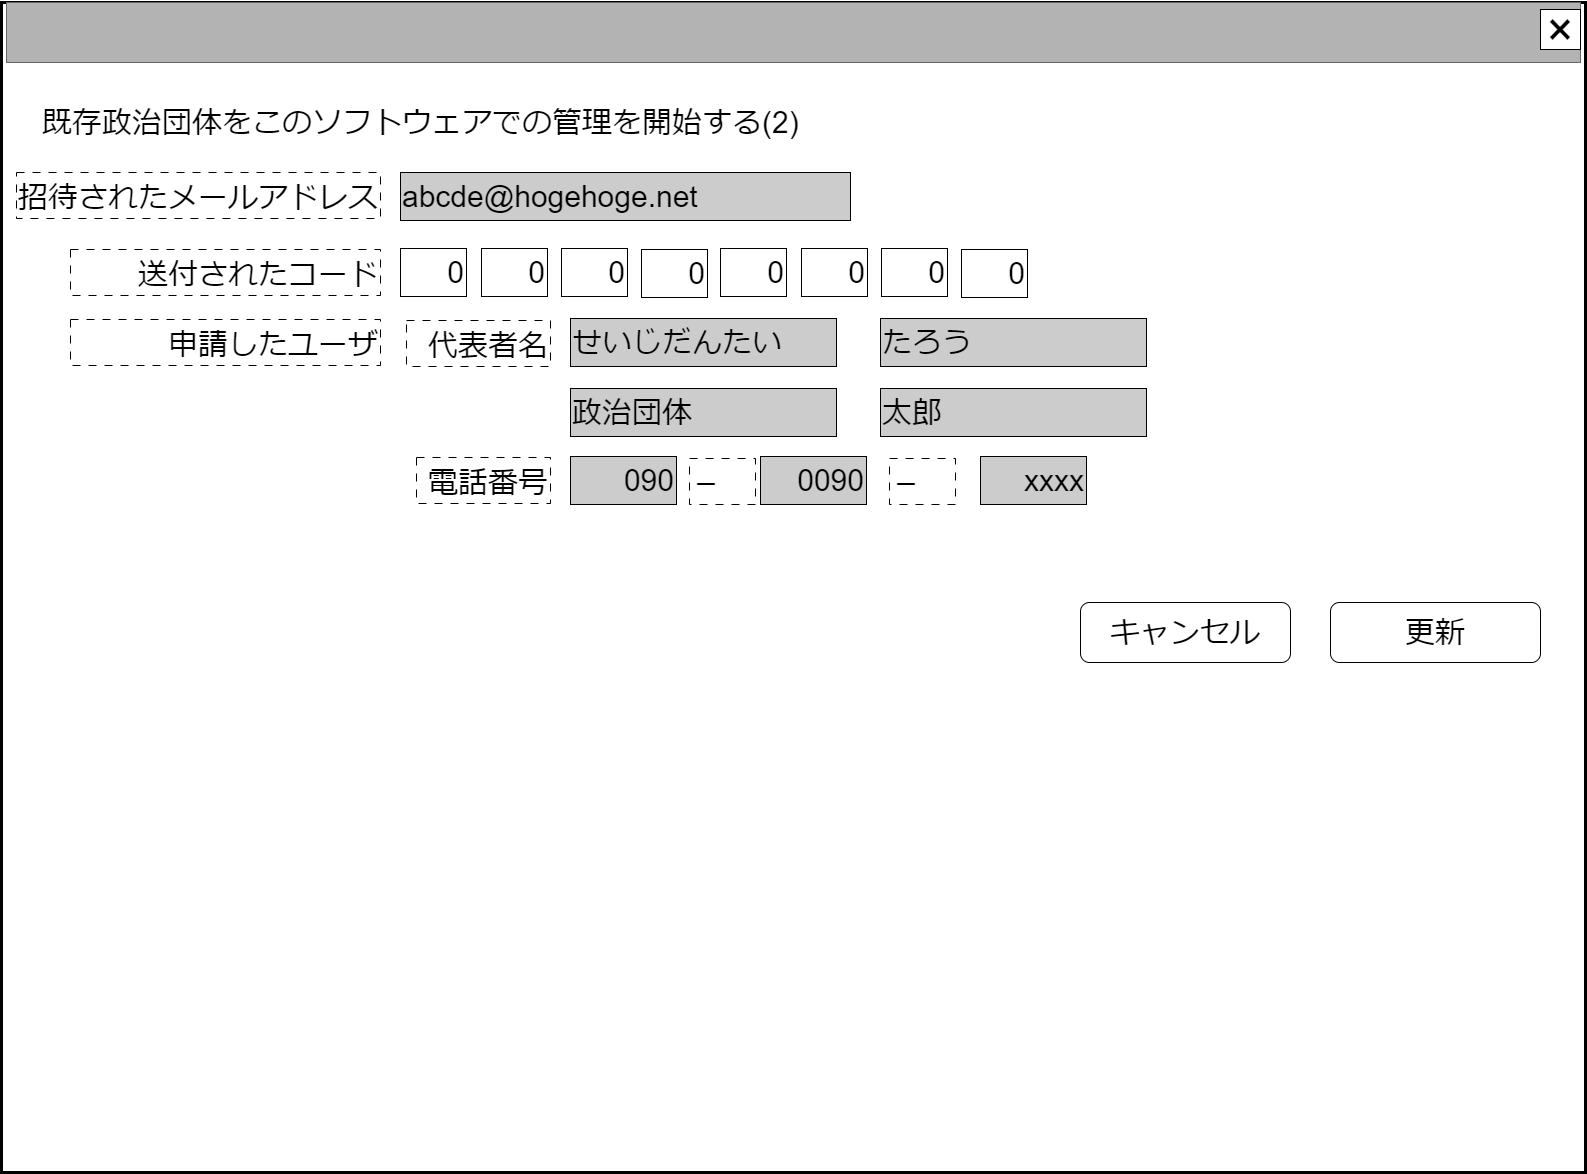

The diagram above was exported from draw.io. Its source (the exported page's mxGraphModel, read from the mxfile embedded in the PNG):
<mxGraphModel dx="1050" dy="621" grid="1" gridSize="10" guides="1" tooltips="1" connect="1" arrows="1" fold="1" page="1" pageScale="1" pageWidth="1600" pageHeight="1200" math="0" shadow="0">
  <root>
    <mxCell id="0" />
    <mxCell id="cFaB45KztUIKXS-_cTrr-9" value="ウインドウ" style="locked=1;" parent="0" />
    <mxCell id="cFaB45KztUIKXS-_cTrr-10" value="" style="rounded=0;whiteSpace=wrap;html=1;strokeWidth=3;" parent="cFaB45KztUIKXS-_cTrr-9" vertex="1">
      <mxGeometry x="15" y="10" width="1584" height="1170" as="geometry" />
    </mxCell>
    <mxCell id="cFaB45KztUIKXS-_cTrr-11" value="" style="rounded=0;whiteSpace=wrap;html=1;fillColor=#B3B3B3;fontColor=#333333;strokeColor=#666666;" parent="cFaB45KztUIKXS-_cTrr-9" vertex="1">
      <mxGeometry x="20" y="10" width="1574" height="60" as="geometry" />
    </mxCell>
    <mxCell id="cFaB45KztUIKXS-_cTrr-12" value="&lt;font style=&quot;font-size: 48px;&quot;&gt;×&lt;/font&gt;" style="rounded=0;whiteSpace=wrap;html=1;" parent="cFaB45KztUIKXS-_cTrr-9" vertex="1">
      <mxGeometry x="1554" y="17" width="40" height="40" as="geometry" />
    </mxCell>
    <mxCell id="cFaB45KztUIKXS-_cTrr-14" value="名称未設定レイヤ" style="" parent="0" />
    <mxCell id="HvR4dSRWBfD3urc1JDpB-8" value="&lt;font style=&quot;font-size: 30px;&quot;&gt;既存政治団体をこのソフトウェアでの管理を開始する(2)&lt;/font&gt;" style="text;html=1;strokeColor=none;fillColor=none;align=left;verticalAlign=middle;whiteSpace=wrap;rounded=0;fontStyle=0" parent="cFaB45KztUIKXS-_cTrr-14" vertex="1">
      <mxGeometry x="54" y="105" width="1446" height="50" as="geometry" />
    </mxCell>
    <mxCell id="HvR4dSRWBfD3urc1JDpB-15" value="&lt;span style=&quot;font-size: 30px;&quot;&gt;更新&lt;/span&gt;" style="rounded=1;whiteSpace=wrap;html=1;" parent="cFaB45KztUIKXS-_cTrr-14" vertex="1">
      <mxGeometry x="1344" y="610" width="210" height="60" as="geometry" />
    </mxCell>
    <mxCell id="HvR4dSRWBfD3urc1JDpB-16" value="&lt;span style=&quot;font-size: 30px;&quot;&gt;キャンセル&lt;/span&gt;" style="rounded=1;whiteSpace=wrap;html=1;" parent="cFaB45KztUIKXS-_cTrr-14" vertex="1">
      <mxGeometry x="1094" y="610" width="210" height="60" as="geometry" />
    </mxCell>
    <mxCell id="8Hxk6lD6Y1Y_H0gw2qUc-4" value="&lt;span style=&quot;font-size: 30px;&quot;&gt;招待されたメールアドレス&lt;/span&gt;" style="rounded=0;whiteSpace=wrap;html=1;align=right;dashed=1;dashPattern=8 8;verticalAlign=bottom;" parent="cFaB45KztUIKXS-_cTrr-14" vertex="1">
      <mxGeometry x="30" y="180" width="364" height="46" as="geometry" />
    </mxCell>
    <mxCell id="8Hxk6lD6Y1Y_H0gw2qUc-8" value="&lt;span style=&quot;font-size: 30px;&quot;&gt;代表者名&lt;/span&gt;" style="rounded=0;whiteSpace=wrap;html=1;align=right;dashed=1;dashPattern=8 8;verticalAlign=bottom;" parent="cFaB45KztUIKXS-_cTrr-14" vertex="1">
      <mxGeometry x="420" y="328" width="144" height="46" as="geometry" />
    </mxCell>
    <mxCell id="8Hxk6lD6Y1Y_H0gw2qUc-9" value="&lt;font style=&quot;font-size: 30px;&quot;&gt;せいじだんたい&lt;/font&gt;" style="rounded=0;whiteSpace=wrap;html=1;align=left;fillColor=#CCCCCC;" parent="cFaB45KztUIKXS-_cTrr-14" vertex="1">
      <mxGeometry x="584" y="326" width="266" height="48" as="geometry" />
    </mxCell>
    <mxCell id="8Hxk6lD6Y1Y_H0gw2qUc-12" value="&lt;span style=&quot;font-size: 30px;&quot;&gt;電話番号&lt;/span&gt;" style="rounded=0;whiteSpace=wrap;html=1;align=right;dashed=1;dashPattern=8 8;verticalAlign=bottom;" parent="cFaB45KztUIKXS-_cTrr-14" vertex="1">
      <mxGeometry x="430" y="465" width="134" height="46" as="geometry" />
    </mxCell>
    <mxCell id="8Hxk6lD6Y1Y_H0gw2qUc-13" value="&lt;font style=&quot;font-size: 30px;&quot;&gt;090&lt;/font&gt;" style="rounded=0;whiteSpace=wrap;html=1;align=right;fillColor=#CCCCCC;" parent="cFaB45KztUIKXS-_cTrr-14" vertex="1">
      <mxGeometry x="584" y="464" width="106" height="48" as="geometry" />
    </mxCell>
    <mxCell id="qKD88_HfL7puI4w-lyxV-7" value="&lt;span style=&quot;font-size: 30px;&quot;&gt;abcde@hogehoge.net&lt;/span&gt;" style="rounded=0;whiteSpace=wrap;html=1;align=left;fillColor=#CCCCCC;" parent="cFaB45KztUIKXS-_cTrr-14" vertex="1">
      <mxGeometry x="414" y="180" width="450" height="48" as="geometry" />
    </mxCell>
    <mxCell id="qKD88_HfL7puI4w-lyxV-9" value="&lt;span style=&quot;font-size: 30px;&quot;&gt;たろう&lt;/span&gt;" style="rounded=0;whiteSpace=wrap;html=1;align=left;fillColor=#CCCCCC;" parent="cFaB45KztUIKXS-_cTrr-14" vertex="1">
      <mxGeometry x="894" y="326" width="266" height="48" as="geometry" />
    </mxCell>
    <mxCell id="qKD88_HfL7puI4w-lyxV-10" value="&lt;font style=&quot;font-size: 30px;&quot;&gt;政治団体&lt;/font&gt;" style="rounded=0;whiteSpace=wrap;html=1;align=left;fillColor=#CCCCCC;" parent="cFaB45KztUIKXS-_cTrr-14" vertex="1">
      <mxGeometry x="584" y="396" width="266" height="48" as="geometry" />
    </mxCell>
    <mxCell id="qKD88_HfL7puI4w-lyxV-11" value="&lt;span style=&quot;font-size: 30px;&quot;&gt;太郎&lt;/span&gt;" style="rounded=0;whiteSpace=wrap;html=1;align=left;fillColor=#CCCCCC;" parent="cFaB45KztUIKXS-_cTrr-14" vertex="1">
      <mxGeometry x="894" y="396" width="266" height="48" as="geometry" />
    </mxCell>
    <mxCell id="qKD88_HfL7puI4w-lyxV-12" value="&lt;span style=&quot;font-size: 30px;&quot;&gt;0090&lt;/span&gt;" style="rounded=0;whiteSpace=wrap;html=1;align=right;fillColor=#CCCCCC;" parent="cFaB45KztUIKXS-_cTrr-14" vertex="1">
      <mxGeometry x="774" y="464" width="106" height="48" as="geometry" />
    </mxCell>
    <mxCell id="qKD88_HfL7puI4w-lyxV-13" value="&lt;font style=&quot;font-size: 30px;&quot;&gt;xxxx&lt;/font&gt;" style="rounded=0;whiteSpace=wrap;html=1;align=right;fillColor=#CCCCCC;" parent="cFaB45KztUIKXS-_cTrr-14" vertex="1">
      <mxGeometry x="994" y="464" width="106" height="48" as="geometry" />
    </mxCell>
    <mxCell id="qKD88_HfL7puI4w-lyxV-14" value="&lt;span style=&quot;font-size: 30px;&quot;&gt;－&lt;/span&gt;" style="rounded=0;whiteSpace=wrap;html=1;align=left;dashed=1;dashPattern=8 8;verticalAlign=bottom;" parent="cFaB45KztUIKXS-_cTrr-14" vertex="1">
      <mxGeometry x="703" y="466" width="66" height="46" as="geometry" />
    </mxCell>
    <mxCell id="qKD88_HfL7puI4w-lyxV-16" value="&lt;span style=&quot;font-size: 30px;&quot;&gt;－&lt;/span&gt;" style="rounded=0;whiteSpace=wrap;html=1;align=left;dashed=1;dashPattern=8 8;verticalAlign=bottom;" parent="cFaB45KztUIKXS-_cTrr-14" vertex="1">
      <mxGeometry x="903" y="466" width="66" height="46" as="geometry" />
    </mxCell>
    <mxCell id="qKD88_HfL7puI4w-lyxV-27" value="&lt;span style=&quot;font-size: 30px;&quot;&gt;0&lt;/span&gt;" style="rounded=0;whiteSpace=wrap;html=1;align=right;" parent="cFaB45KztUIKXS-_cTrr-14" vertex="1">
      <mxGeometry x="414" y="256" width="66" height="48" as="geometry" />
    </mxCell>
    <mxCell id="qKD88_HfL7puI4w-lyxV-28" value="&lt;span style=&quot;font-size: 30px;&quot;&gt;0&lt;/span&gt;" style="rounded=0;whiteSpace=wrap;html=1;align=right;" parent="cFaB45KztUIKXS-_cTrr-14" vertex="1">
      <mxGeometry x="495" y="256" width="66" height="48" as="geometry" />
    </mxCell>
    <mxCell id="qKD88_HfL7puI4w-lyxV-29" value="&lt;span style=&quot;font-size: 30px;&quot;&gt;0&lt;/span&gt;" style="rounded=0;whiteSpace=wrap;html=1;align=right;" parent="cFaB45KztUIKXS-_cTrr-14" vertex="1">
      <mxGeometry x="575" y="256" width="66" height="48" as="geometry" />
    </mxCell>
    <mxCell id="qKD88_HfL7puI4w-lyxV-30" value="&lt;span style=&quot;font-size: 30px;&quot;&gt;0&lt;/span&gt;" style="rounded=0;whiteSpace=wrap;html=1;align=right;" parent="cFaB45KztUIKXS-_cTrr-14" vertex="1">
      <mxGeometry x="655" y="257" width="66" height="48" as="geometry" />
    </mxCell>
    <mxCell id="qKD88_HfL7puI4w-lyxV-31" value="&lt;span style=&quot;font-size: 30px;&quot;&gt;0&lt;/span&gt;" style="rounded=0;whiteSpace=wrap;html=1;align=right;" parent="cFaB45KztUIKXS-_cTrr-14" vertex="1">
      <mxGeometry x="734" y="256" width="66" height="48" as="geometry" />
    </mxCell>
    <mxCell id="qKD88_HfL7puI4w-lyxV-32" value="&lt;span style=&quot;font-size: 30px;&quot;&gt;0&lt;/span&gt;" style="rounded=0;whiteSpace=wrap;html=1;align=right;" parent="cFaB45KztUIKXS-_cTrr-14" vertex="1">
      <mxGeometry x="815" y="256" width="66" height="48" as="geometry" />
    </mxCell>
    <mxCell id="qKD88_HfL7puI4w-lyxV-33" value="&lt;span style=&quot;font-size: 30px;&quot;&gt;0&lt;/span&gt;" style="rounded=0;whiteSpace=wrap;html=1;align=right;" parent="cFaB45KztUIKXS-_cTrr-14" vertex="1">
      <mxGeometry x="895" y="256" width="66" height="48" as="geometry" />
    </mxCell>
    <mxCell id="qKD88_HfL7puI4w-lyxV-34" value="&lt;span style=&quot;font-size: 30px;&quot;&gt;0&lt;/span&gt;" style="rounded=0;whiteSpace=wrap;html=1;align=right;" parent="cFaB45KztUIKXS-_cTrr-14" vertex="1">
      <mxGeometry x="975" y="257" width="66" height="48" as="geometry" />
    </mxCell>
    <mxCell id="qKD88_HfL7puI4w-lyxV-35" value="&lt;span style=&quot;font-size: 30px;&quot;&gt;送付されたコード&lt;/span&gt;" style="rounded=0;whiteSpace=wrap;html=1;align=right;dashed=1;dashPattern=8 8;verticalAlign=bottom;" parent="cFaB45KztUIKXS-_cTrr-14" vertex="1">
      <mxGeometry x="84" y="257" width="310" height="46" as="geometry" />
    </mxCell>
    <mxCell id="OEEf804kBWi18ocSOMU8-0" value="&lt;span style=&quot;font-size: 30px;&quot;&gt;申請したユーザ&lt;/span&gt;" style="rounded=0;whiteSpace=wrap;html=1;align=right;dashed=1;dashPattern=8 8;verticalAlign=bottom;" parent="cFaB45KztUIKXS-_cTrr-14" vertex="1">
      <mxGeometry x="84" y="327" width="310" height="46" as="geometry" />
    </mxCell>
  </root>
</mxGraphModel>